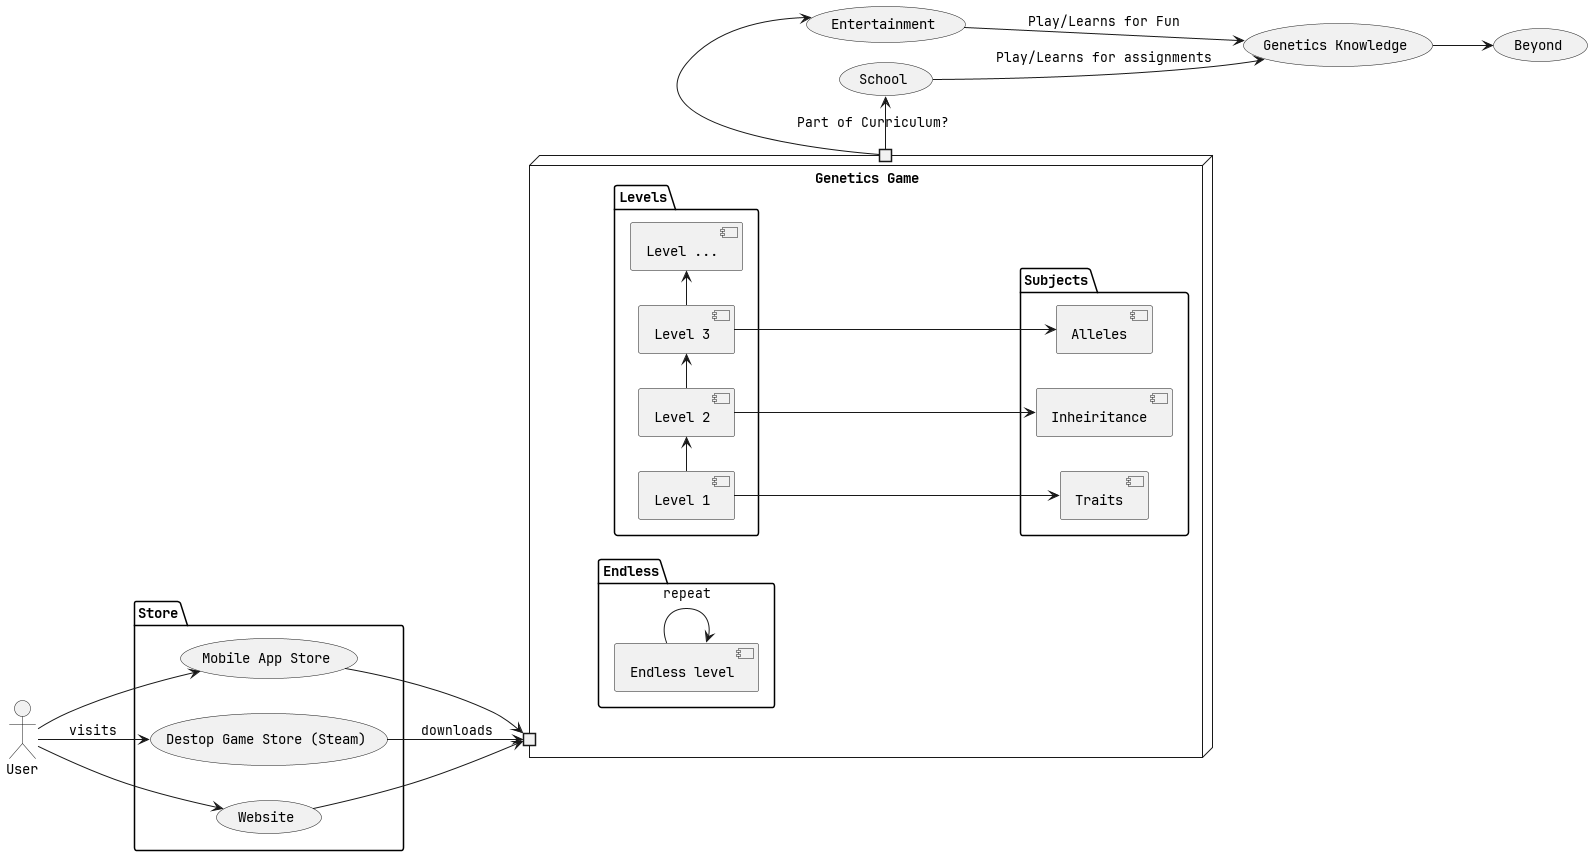

The diagram above was rendered by PlantUML. Its source (embedded in the PNG):
@startuml
left to right direction
actor User as u

(School) as s
(Entertainment) as e

(Genetics Knowledge) as know
Package Store{
  usecase "Mobile App Store" as appstore
  usecase "Destop Game Store (Steam)" as steam
  usecase Website as web
}
node "Genetics Game" as game{
  portin " " as pin
  portout "  " as pout
  Package Levels{
    [Level 1] as l1
    [Level 2] as l2
    [Level 3] as l3
    [Level ...] as l.
    l1 -> l2
    l2 -> l3
    l3 -> l.
  }
  Package Subjects{
    [Traits]
    [Inheiritance]
    [Alleles]
    l1 --> Traits
    l2 --> Inheiritance
    l3 --> Alleles
  }
  Package Endless{
    [Endless level] as el
  }
  el --> el : repeat
    
}

u --> appstore  
u --> web  
u --> steam : visits
appstore --> pin
web --> pin
steam --> pin : downloads


pout -> e 
pout -> s : Part of Curriculum?


e --> know : Play/Learns for Fun
s --> know : Play/Learns for assignments

(Beyond) as b
know --> b


@enduml